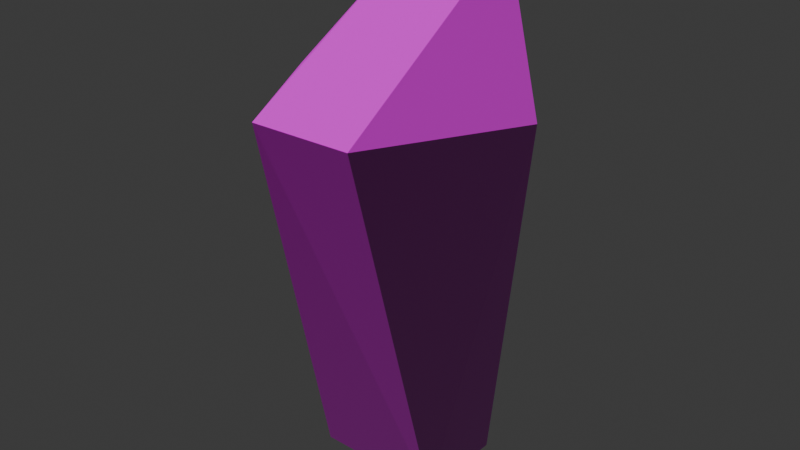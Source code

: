 # Source: crystal_01.blend  (saved by Blender 4.4.32; exported with 4.5.12 LTS)
import bpy
from mathutils import Matrix  # noqa: F401  (used for matrix-valued properties, if any)

bpy.ops.wm.read_factory_settings(use_empty=True)
scene = bpy.context.scene
scene.name = 'Scene'

# ---- collections
col_crystal_01 = bpy.data.collections.new('crystal_01'); scene.collection.children.link(col_crystal_01)

# ---- images (referenced by path relative to the original .blend; pixels are not part of the script)
import os
ASSET_DIR = os.environ.get("B2B_ASSET_DIR", "")  # directory of the original .blend (textures are referenced by path, not embedded)
HERE = os.path.dirname(os.path.abspath(__file__))  # packed textures are extracted next to this script under _unpacked/

def load_image(name, relpath, width, height, colorspace="sRGB"):
    """Load a texture the original file referenced (path relative to the .blend, or extracted next to this script)."""
    p = next((c for c in (os.path.join(HERE, relpath), os.path.join(ASSET_DIR, relpath)) if relpath and os.path.exists(c)), "")
    if p:
        img = bpy.data.images.load(p, check_existing=True)
        img.name = name
    else:  # same state as the original file: an image datablock whose file is absent (Cycles renders it pink)
        img = bpy.data.images.new(name, width, height)
        img.source = "FILE"
        img.filepath = "//" + (relpath or name)
    img.colorspace_settings.name = colorspace
    return img
img_default_m_png = load_image('default_m.png', '', 1024, 1024, 'sRGB')
img_default_n_png = load_image('default_n.png', '', 1024, 1024, 'sRGB')
img_crystals_texture_png = load_image('Crystals_texture.png', 'Crystals_texture.png', 1024, 1024, 'sRGB')

# ---- materials (node trees are filled in below, after node groups)
mat_crystals = bpy.data.materials.new('crystals')
mat_crystals.preview_render_type = 'FLAT'

# ---- material node trees
mat_crystals.use_nodes = True; mat_crystals.node_tree.nodes.clear()
_N = mat_crystals.node_tree.nodes; _L = mat_crystals.node_tree.links
n0 = _N.new('ShaderNodeSeparateXYZ'); n0.name = 'Separate XYZ'; n0.location = (-214, -143)
n1 = _N.new('ShaderNodeOutputMaterial'); n1.name = 'Material Output'; n1.location = (408, 311)
n2 = _N.new('ShaderNodeNormalMap'); n2.name = 'Normal Map'; n2.location = (-187, 74)
n3 = _N.new('ShaderNodeTexImage'); n3.name = 'Image Texture.002'; n3.location = (-520, -263)
n3.label = 'textureMaterial'
n3.image = img_default_m_png
n4 = _N.new('ShaderNodeTexImage'); n4.name = 'Image Texture.001'; n4.location = (-507, 33)
n4.label = 'textureNormal'
n4.image = img_default_n_png
n5 = _N.new('ShaderNodeBsdfPrincipled'); n5.name = 'Principled BSDF'; n5.location = (103, 244)
n5.label = 'Principled BSDF'
n5.inputs[3].default_value = 1.45
n6 = _N.new('ShaderNodeTexImage'); n6.name = 'Image Texture'; n6.location = (-515, 362)
n6.label = 'textureBase'
n6.image = img_crystals_texture_png
_L.new(n5.outputs[0], n1.inputs[0])
_L.new(n6.outputs[0], n5.inputs[0])
_L.new(n2.outputs[0], n5.inputs[5])
_L.new(n3.outputs[0], n0.inputs[0])
_L.new(n0.outputs[0], n5.inputs[2])
_L.new(n0.outputs[1], n5.inputs[1])
_L.new(n0.outputs[2], n5.inputs[27])
_L.new(n4.outputs[0], n2.inputs[1])
n1.is_active_output = True

# ---- world
world_world = bpy.data.worlds.new('World'); scene.world = world_world
world_world.use_nodes = True; world_world.node_tree.nodes.clear()
_N = world_world.node_tree.nodes; _L = world_world.node_tree.links
n0 = _N.new('ShaderNodeOutputWorld'); n0.name = 'World Output'; n0.location = (300, 300)
n1 = _N.new('ShaderNodeBackground'); n1.name = 'Background'; n1.location = (10, 300)
n1.inputs[0].default_value = (0.05088, 0.05088, 0.05088, 1.0)
_L.new(n1.outputs[0], n0.inputs[0])
n0.is_active_output = True
world_world.color = (0.05088, 0.05088, 0.05088)
world_world.sun_shadow_jitter_overblur = 0.0

# ---- meshes
me_crystal_01 = bpy.data.meshes.new('crystal_01')
me_crystal_01.from_pydata([(-45.42, -15.5, 127.5), (-19.03, -62.27, 128.0), (-16.59, 11.08, 171.2), (13.37, 10.82, 171.8), (-0.7934, 21.35, -0.0008341), (43.92, -16.26, 129.5), (16.7, -62.57, 128.8), (-23.11, -31.56, -0.01371), (-22.98, -0.08208, -0.0118), (20.96, -31.94, 0.01216), (21.27, -0.461, 0.01417)], [], [(0, 1, 2), (2, 3, 4), (5, 3, 6), (2, 1, 3), (3, 1, 6), (0, 7, 1), (7, 0, 8), (1, 9, 6), (9, 1, 7), (9, 5, 6), (5, 9, 10), (4, 3, 5), (4, 5, 10), (2, 4, 0), (0, 4, 8)])
me_crystal_01.polygons.foreach_set('use_smooth', [True] * 15)
_k = set([(0, 1), (0, 2), (0, 7), (0, 8), (1, 2), (1, 6), (1, 7), (1, 9), (2, 3), (2, 4), (3, 4), (3, 5), (3, 6), (4, 5), (5, 6), (5, 10), (6, 9)])
me_crystal_01.attributes.new('sharp_edge', 'BOOLEAN', 'EDGE').data.foreach_set('value', [ (min(e.vertices), max(e.vertices)) in _k for e in me_crystal_01.edges])
_uv = me_crystal_01.uv_layers.new(name='UVmap_0')
_uv.uv.foreach_set('vector', [0.3879, 0.9947, 0.3416, 0.8928, 0.5054, 0.9609, 0.3127, 0.2959, 0.2551, 0.2959, 0.2805, 0.009277, 0.4797, 0.7927, 0.5312, 0.904, 0.3723, 0.825, 0.5054, 0.9609, 0.3416, 0.8928, 0.5312, 0.904, 0.5312, 0.904, 0.3416, 0.8928, 0.3723, 0.825, 0.3892, 0.2959, 0.3972, 0.009277, 0.4897, 0.2959, 0.3972, 0.009277, 0.3892, 0.2959, 0.3401, 0.009277, 0.009315, 0.2959, 0.1636, 0.009277, 0.0741, 0.2959, 0.1636, 0.009277, 0.009315, 0.2959, 0.08325, 0.009277, 0.1636, 0.009277, 0.1744, 0.2959, 0.0741, 0.2959, 0.1744, 0.2959, 0.1636, 0.009277, 0.2208, 0.009277, 0.2805, 0.009277, 0.2551, 0.2959, 0.1744, 0.2959, 0.2805, 0.009277, 0.1744, 0.2959, 0.2208, 0.009277, 0.3127, 0.2959, 0.2805, 0.009277, 0.3892, 0.2959, 0.3892, 0.2959, 0.2805, 0.009277, 0.3401, 0.009277])
_uv.active_render = True
_uv = me_crystal_01.uv_layers.new(name='LightMapUV')
_uv.uv.foreach_set('vector', [0.007812, 0.1016, 0.2078, 0.01074, 0.07416, 0.3325, 0.6294, 0.9922, 0.5112, 0.9922, 0.5635, 0.4053, 0.4038, 0.2817, 0.1857, 0.3828, 0.3408, 0.07129, 0.07416, 0.3325, 0.2078, 0.01074, 0.1857, 0.3828, 0.1857, 0.3828, 0.2078, 0.01074, 0.3408, 0.07129, 0.7861, 0.9922, 0.8027, 0.4053, 0.9922, 0.9922, 0.8027, 0.4053, 0.7861, 0.9922, 0.6855, 0.4053, 0.007812, 0.9922, 0.324, 0.4053, 0.1405, 0.9922, 0.324, 0.4053, 0.007812, 0.9922, 0.1593, 0.4053, 0.324, 0.4053, 0.3459, 0.9922, 0.1405, 0.9922, 0.3459, 0.9922, 0.324, 0.4053, 0.4412, 0.4053, 0.5635, 0.4053, 0.5112, 0.9922, 0.3459, 0.9922, 0.5635, 0.4053, 0.3459, 0.9922, 0.4412, 0.4053, 0.6294, 0.9922, 0.5635, 0.4053, 0.7861, 0.9922, 0.7861, 0.9922, 0.5635, 0.4053, 0.6855, 0.4053])
me_crystal_01.materials.append(None)
me_crystal_01.update()
me_crystal_01.normals_split_custom_set([tuple(v) for v in zip(*[iter([-0.6628, -0.363, 0.6549, -0.6628, -0.363, 0.6549, -0.6628, -0.363, 0.6549, 0.007842, 0.998, 0.06281, 0.007842, 0.998, 0.06281, 0.007841, 0.998, 0.06281, 0.6223, -0.3781, 0.6854, 0.6223, -0.3781, 0.6854, 0.6223, -0.3781, 0.6854, -0.02379, -0.5065, 0.8619, -0.02379, -0.5065, 0.8619, -0.02374, -0.5063, 0.8621, -0.02374, -0.5063, 0.8621, -0.02379, -0.5065, 0.8619, -0.02379, -0.5065, 0.8619, -0.9403, -0.3161, -0.1264, -0.9403, -0.3161, -0.1264, -0.9403, -0.3161, -0.1264, -0.9403, -0.316, -0.1264, -0.9403, -0.316, -0.1264, -0.9403, -0.316, -0.1264, -0.007837, -0.9719, -0.2351, -0.007837, -0.9719, -0.2351, -0.007837, -0.9719, -0.2351, -0.007843, -0.9719, -0.2351, -0.007843, -0.9719, -0.2351, -0.007844, -0.9719, -0.2351, 0.9355, -0.3301, -0.1258, 0.9355, -0.3302, -0.1258, 0.9355, -0.3302, -0.1258, 0.9355, -0.3302, -0.1258, 0.9355, -0.3301, -0.1258, 0.9355, -0.3302, -0.1258, 0.6706, 0.7416, -0.01578, 0.6706, 0.7416, -0.01578, 0.6706, 0.7416, -0.01578, 0.6706, 0.7416, -0.01578, 0.6706, 0.7416, -0.01577, 0.6706, 0.7416, -0.01578, -0.6748, 0.7376, -0.02354, -0.6748, 0.7376, -0.02353, -0.6748, 0.7376, -0.02354, -0.6748, 0.7376, -0.02354, -0.6748, 0.7376, -0.02353, -0.6748, 0.7376, -0.02355])] * 3)])

# ---- objects
ob_crystal_01 = bpy.data.objects.new('crystal_01', me_crystal_01)

# ---- transforms, parenting, visibility, modifiers, constraints
ob_crystal_01.location = (0.0, 0.0, 0.0)
ob_crystal_01.scale = (0.01, 0.01, 0.01)
ob_crystal_01.color = (0.8, 0.8, 0.8, 1.0)
ob_crystal_01.material_slots[0].link = 'OBJECT'; ob_crystal_01.material_slots[0].material = mat_crystals

# ---- collection membership
col_crystal_01.objects.link(ob_crystal_01)

# ---- scene / render settings (as saved in the file)
scene.frame_start = 1; scene.frame_end = 250; scene.frame_set(1)
scene.render.engine = 'BLENDER_EEVEE_NEXT'
scene.render.fps = 25
bpy.context.view_layer.update()

# ---- added for rendering (the .blend has no active camera and no usable light): camera, sun
cam_auto = bpy.data.cameras.new('AutoCamera')
cam_auto.lens = 50.0
cam_auto.sensor_width = 36.0
cam_auto.clip_end = 1000.0
ob_auto_camera = bpy.data.objects.new('AutoCamera', cam_auto)
scene.collection.objects.link(ob_auto_camera)
ob_auto_camera.location = (1.94558, -2.54982, 2.42162)
ob_auto_camera.rotation_euler = (1.09748, -7.21219e-08, 0.694738)
scene.camera = ob_auto_camera
light_auto_sun = bpy.data.lights.new('AutoSun', 'SUN')
light_auto_sun.energy = 3.0
light_auto_sun.angle = 0.0523599
ob_auto_sun = bpy.data.objects.new('AutoSun', light_auto_sun)
scene.collection.objects.link(ob_auto_sun)
ob_auto_sun.rotation_euler = (0.872665, 0.174533, 0.523599)
bpy.context.view_layer.update()

